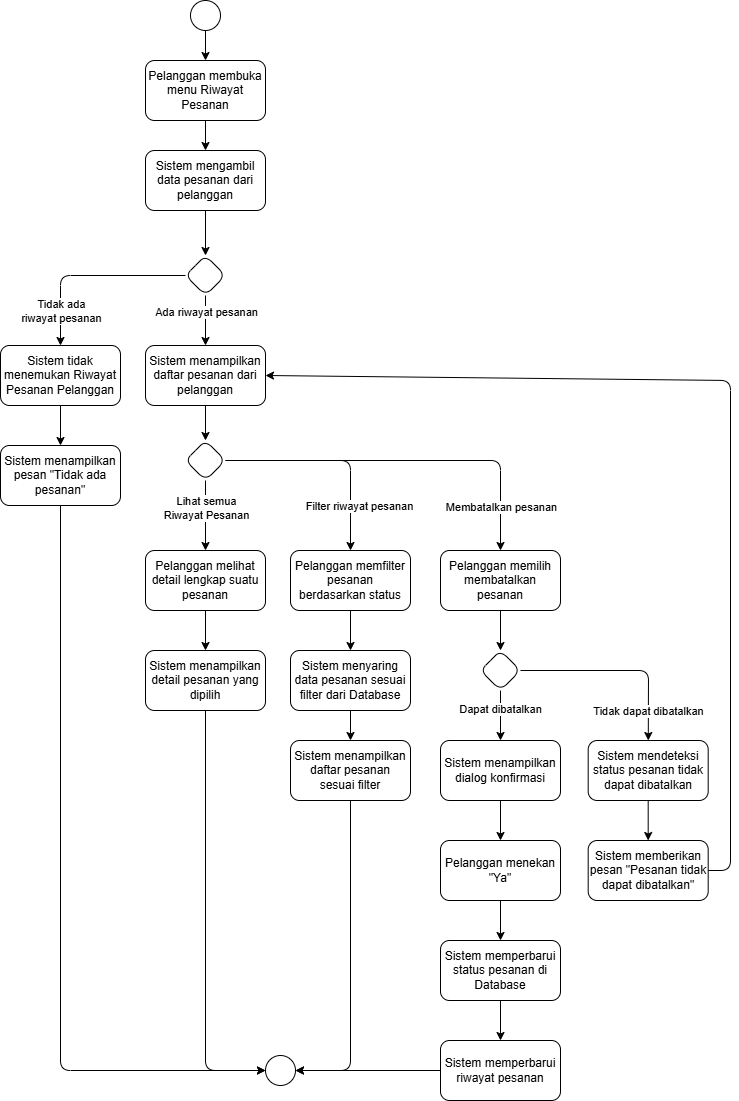

The diagram above was exported from draw.io. Its source (the exported page's mxGraphModel, read from the mxfile embedded in the PNG):
<mxGraphModel dx="906" dy="607" grid="1" gridSize="10" guides="1" tooltips="1" connect="1" arrows="1" fold="1" page="1" pageScale="1" pageWidth="850" pageHeight="1100" math="0" shadow="0">
  <root>
    <mxCell id="0" />
    <mxCell id="1" parent="0" />
    <mxCell id="5" style="edgeStyle=none;html=1;entryX=0.5;entryY=0;entryDx=0;entryDy=0;" edge="1" parent="1" source="3" target="4">
      <mxGeometry relative="1" as="geometry" />
    </mxCell>
    <mxCell id="3" value="" style="ellipse;whiteSpace=wrap;html=1;aspect=fixed;" vertex="1" parent="1">
      <mxGeometry x="250" y="40" width="30" height="30" as="geometry" />
    </mxCell>
    <mxCell id="59" style="edgeStyle=none;html=1;entryX=0.5;entryY=0;entryDx=0;entryDy=0;" edge="1" parent="1" source="4" target="6">
      <mxGeometry relative="1" as="geometry" />
    </mxCell>
    <mxCell id="4" value="Pelanggan membuka menu Riwayat Pesanan" style="rounded=1;whiteSpace=wrap;html=1;spacingTop=2;spacingLeft=2;spacingBottom=2;spacingRight=2;" vertex="1" parent="1">
      <mxGeometry x="205" y="100" width="120" height="60" as="geometry" />
    </mxCell>
    <mxCell id="9" value="" style="edgeStyle=none;html=1;" edge="1" parent="1" source="54" target="8">
      <mxGeometry relative="1" as="geometry" />
    </mxCell>
    <mxCell id="56" value="Ada riwayat pesanan" style="edgeLabel;html=1;align=center;verticalAlign=middle;resizable=0;points=[];" vertex="1" connectable="0" parent="9">
      <mxGeometry x="-0.36" y="2" relative="1" as="geometry">
        <mxPoint x="-2" as="offset" />
      </mxGeometry>
    </mxCell>
    <mxCell id="6" value="Sistem mengambil data pesanan dari pelanggan" style="whiteSpace=wrap;html=1;rounded=1;spacingTop=2;spacingLeft=2;spacingBottom=2;spacingRight=2;" vertex="1" parent="1">
      <mxGeometry x="205" y="190" width="120" height="60" as="geometry" />
    </mxCell>
    <mxCell id="61" style="edgeStyle=none;html=1;entryX=0.5;entryY=0;entryDx=0;entryDy=0;" edge="1" parent="1" source="8" target="60">
      <mxGeometry relative="1" as="geometry" />
    </mxCell>
    <mxCell id="8" value="Sistem menampilkan daftar pesanan dari pelanggan" style="whiteSpace=wrap;html=1;rounded=1;spacingTop=2;spacingLeft=2;spacingBottom=2;spacingRight=2;" vertex="1" parent="1">
      <mxGeometry x="205" y="385" width="120" height="60" as="geometry" />
    </mxCell>
    <mxCell id="13" value="" style="edgeStyle=none;html=1;" edge="1" parent="1" source="10" target="12">
      <mxGeometry relative="1" as="geometry" />
    </mxCell>
    <mxCell id="10" value="Pelanggan melihat detail lengkap suatu pesanan" style="whiteSpace=wrap;html=1;rounded=1;spacingTop=2;spacingLeft=2;spacingBottom=2;spacingRight=2;" vertex="1" parent="1">
      <mxGeometry x="205" y="590" width="120" height="60" as="geometry" />
    </mxCell>
    <mxCell id="75" style="edgeStyle=none;html=1;entryX=0;entryY=0.5;entryDx=0;entryDy=0;" edge="1" parent="1" source="12" target="67">
      <mxGeometry relative="1" as="geometry">
        <mxPoint x="330" y="1150" as="targetPoint" />
        <Array as="points">
          <mxPoint x="265" y="1110" />
        </Array>
      </mxGeometry>
    </mxCell>
    <mxCell id="12" value="Sistem menampilkan detail pesanan yang dipilih" style="whiteSpace=wrap;html=1;rounded=1;spacingTop=2;spacingLeft=2;spacingBottom=2;spacingRight=2;" vertex="1" parent="1">
      <mxGeometry x="205" y="690" width="120" height="60" as="geometry" />
    </mxCell>
    <mxCell id="16" value="" style="edgeStyle=none;html=1;" edge="1" parent="1" source="14" target="15">
      <mxGeometry relative="1" as="geometry" />
    </mxCell>
    <mxCell id="14" value="Pelanggan memfilter pesanan berdasarkan status" style="rounded=1;whiteSpace=wrap;html=1;spacingTop=2;spacingLeft=2;spacingBottom=2;spacingRight=2;" vertex="1" parent="1">
      <mxGeometry x="350" y="590" width="120" height="60" as="geometry" />
    </mxCell>
    <mxCell id="18" value="" style="edgeStyle=none;html=1;" edge="1" parent="1" source="15" target="17">
      <mxGeometry relative="1" as="geometry" />
    </mxCell>
    <mxCell id="15" value="Sistem menyaring data pesanan sesuai filter dari Database" style="whiteSpace=wrap;html=1;rounded=1;spacingTop=2;spacingLeft=2;spacingBottom=2;spacingRight=2;" vertex="1" parent="1">
      <mxGeometry x="350" y="690" width="120" height="60" as="geometry" />
    </mxCell>
    <mxCell id="76" style="edgeStyle=none;html=1;entryX=1;entryY=0.5;entryDx=0;entryDy=0;" edge="1" parent="1" source="17" target="67">
      <mxGeometry relative="1" as="geometry">
        <Array as="points">
          <mxPoint x="410" y="1110" />
        </Array>
      </mxGeometry>
    </mxCell>
    <mxCell id="17" value="Sistem menampilkan daftar pesanan sesuai filter" style="whiteSpace=wrap;html=1;rounded=1;spacingTop=2;spacingLeft=2;spacingBottom=2;spacingRight=2;" vertex="1" parent="1">
      <mxGeometry x="350" y="780" width="120" height="60" as="geometry" />
    </mxCell>
    <mxCell id="22" value="" style="edgeStyle=none;html=1;" edge="1" parent="1" source="45" target="21">
      <mxGeometry relative="1" as="geometry" />
    </mxCell>
    <mxCell id="51" value="Dapat dibatalkan" style="edgeLabel;html=1;align=center;verticalAlign=middle;resizable=0;points=[];" vertex="1" connectable="0" parent="22">
      <mxGeometry x="-0.2743" y="-1" relative="1" as="geometry">
        <mxPoint as="offset" />
      </mxGeometry>
    </mxCell>
    <mxCell id="20" value="Pelanggan memilih membatalkan pesanan" style="rounded=1;whiteSpace=wrap;html=1;spacingTop=2;spacingLeft=2;spacingBottom=2;spacingRight=2;" vertex="1" parent="1">
      <mxGeometry x="500" y="590" width="120" height="60" as="geometry" />
    </mxCell>
    <mxCell id="24" value="" style="edgeStyle=none;html=1;" edge="1" parent="1" source="21" target="23">
      <mxGeometry relative="1" as="geometry" />
    </mxCell>
    <mxCell id="21" value="Sistem menampilkan dialog konfirmasi" style="whiteSpace=wrap;html=1;rounded=1;spacingTop=2;spacingLeft=2;spacingBottom=2;spacingRight=2;" vertex="1" parent="1">
      <mxGeometry x="500" y="780" width="120" height="60" as="geometry" />
    </mxCell>
    <mxCell id="26" value="" style="edgeStyle=none;html=1;" edge="1" parent="1" source="23" target="25">
      <mxGeometry relative="1" as="geometry" />
    </mxCell>
    <mxCell id="23" value="Pelanggan menekan &quot;Ya&quot;" style="whiteSpace=wrap;html=1;rounded=1;spacingTop=2;spacingLeft=2;spacingBottom=2;spacingRight=2;" vertex="1" parent="1">
      <mxGeometry x="500" y="880" width="120" height="60" as="geometry" />
    </mxCell>
    <mxCell id="28" value="" style="edgeStyle=none;html=1;" edge="1" parent="1" source="25" target="27">
      <mxGeometry relative="1" as="geometry" />
    </mxCell>
    <mxCell id="25" value="Sistem memperbarui status pesanan di Database" style="whiteSpace=wrap;html=1;rounded=1;spacingTop=2;spacingLeft=2;spacingBottom=2;spacingRight=2;" vertex="1" parent="1">
      <mxGeometry x="500" y="980" width="120" height="60" as="geometry" />
    </mxCell>
    <mxCell id="68" style="edgeStyle=none;html=1;entryX=1;entryY=0.5;entryDx=0;entryDy=0;" edge="1" parent="1" source="27" target="67">
      <mxGeometry relative="1" as="geometry" />
    </mxCell>
    <mxCell id="27" value="Sistem memperbarui riwayat pesanan" style="whiteSpace=wrap;html=1;rounded=1;spacingTop=2;spacingLeft=2;spacingBottom=2;spacingRight=2;" vertex="1" parent="1">
      <mxGeometry x="500" y="1080" width="120" height="60" as="geometry" />
    </mxCell>
    <mxCell id="37" value="" style="edgeStyle=none;html=1;" edge="1" parent="1" source="32" target="36">
      <mxGeometry relative="1" as="geometry" />
    </mxCell>
    <mxCell id="32" value="Sistem tidak menemukan Riwayat Pesanan Pelanggan" style="whiteSpace=wrap;html=1;rounded=1;spacingTop=2;spacingLeft=2;spacingBottom=2;spacingRight=2;" vertex="1" parent="1">
      <mxGeometry x="60" y="385" width="120" height="60" as="geometry" />
    </mxCell>
    <mxCell id="74" style="edgeStyle=none;html=1;entryX=0;entryY=0.5;entryDx=0;entryDy=0;" edge="1" parent="1" source="36" target="67">
      <mxGeometry relative="1" as="geometry">
        <Array as="points">
          <mxPoint x="120" y="1110" />
        </Array>
      </mxGeometry>
    </mxCell>
    <mxCell id="36" value="Sistem menampilkan pesan &quot;Tidak ada pesanan&quot;" style="whiteSpace=wrap;html=1;rounded=1;spacingTop=2;spacingLeft=2;spacingBottom=2;spacingRight=2;" vertex="1" parent="1">
      <mxGeometry x="60" y="485" width="120" height="60" as="geometry" />
    </mxCell>
    <mxCell id="46" value="" style="edgeStyle=none;html=1;" edge="1" parent="1" source="20" target="45">
      <mxGeometry relative="1" as="geometry">
        <mxPoint x="560" y="650" as="sourcePoint" />
        <mxPoint x="560" y="790" as="targetPoint" />
      </mxGeometry>
    </mxCell>
    <mxCell id="48" value="" style="edgeStyle=none;html=1;exitX=1;exitY=0.5;exitDx=0;exitDy=0;" edge="1" parent="1" source="45" target="47">
      <mxGeometry relative="1" as="geometry">
        <mxPoint x="559.9976923076924" y="717.6923076923078" as="sourcePoint" />
        <Array as="points">
          <mxPoint x="708" y="710" />
        </Array>
      </mxGeometry>
    </mxCell>
    <mxCell id="52" value="Tidak dapat dibatalkan" style="edgeLabel;html=1;align=center;verticalAlign=middle;resizable=0;points=[];" vertex="1" connectable="0" parent="48">
      <mxGeometry x="0.0005" y="-1" relative="1" as="geometry">
        <mxPoint x="28" y="39" as="offset" />
      </mxGeometry>
    </mxCell>
    <mxCell id="45" value="" style="rhombus;whiteSpace=wrap;html=1;rounded=1;" vertex="1" parent="1">
      <mxGeometry x="540" y="690" width="40" height="40" as="geometry" />
    </mxCell>
    <mxCell id="50" style="edgeStyle=none;html=1;entryX=0.5;entryY=0;entryDx=0;entryDy=0;" edge="1" parent="1" source="47" target="49">
      <mxGeometry relative="1" as="geometry" />
    </mxCell>
    <mxCell id="47" value="Sistem mendeteksi status pesanan tidak dapat dibatalkan" style="whiteSpace=wrap;html=1;rounded=1;" vertex="1" parent="1">
      <mxGeometry x="647.69" y="780" width="120" height="60" as="geometry" />
    </mxCell>
    <mxCell id="73" style="edgeStyle=none;html=1;entryX=1;entryY=0.5;entryDx=0;entryDy=0;exitX=1;exitY=0.5;exitDx=0;exitDy=0;" edge="1" parent="1" source="49" target="8">
      <mxGeometry relative="1" as="geometry">
        <Array as="points">
          <mxPoint x="790" y="910" />
          <mxPoint x="790" y="420" />
        </Array>
      </mxGeometry>
    </mxCell>
    <mxCell id="49" value="Sistem memberikan pesan &quot;Pesanan tidak dapat dibatalkan&quot;" style="whiteSpace=wrap;html=1;rounded=1;" vertex="1" parent="1">
      <mxGeometry x="647.69" y="880" width="120" height="60" as="geometry" />
    </mxCell>
    <mxCell id="55" value="" style="edgeStyle=none;html=1;" edge="1" parent="1" source="6" target="54">
      <mxGeometry relative="1" as="geometry">
        <mxPoint x="265" y="410" as="sourcePoint" />
        <mxPoint x="265" y="550" as="targetPoint" />
      </mxGeometry>
    </mxCell>
    <mxCell id="57" style="edgeStyle=none;html=1;entryX=0.5;entryY=0;entryDx=0;entryDy=0;" edge="1" parent="1" source="54" target="32">
      <mxGeometry relative="1" as="geometry">
        <Array as="points">
          <mxPoint x="120" y="315" />
        </Array>
      </mxGeometry>
    </mxCell>
    <mxCell id="58" value="Tidak ada&lt;div&gt;riwayat pesanan&lt;/div&gt;" style="edgeLabel;html=1;align=center;verticalAlign=middle;resizable=0;points=[];" vertex="1" connectable="0" parent="57">
      <mxGeometry x="-0.0545" relative="1" as="geometry">
        <mxPoint x="-33" y="35" as="offset" />
      </mxGeometry>
    </mxCell>
    <mxCell id="54" value="" style="rhombus;whiteSpace=wrap;html=1;rounded=1;" vertex="1" parent="1">
      <mxGeometry x="245" y="295" width="40" height="40" as="geometry" />
    </mxCell>
    <mxCell id="62" style="edgeStyle=none;html=1;entryX=0.5;entryY=0;entryDx=0;entryDy=0;" edge="1" parent="1" source="60" target="14">
      <mxGeometry relative="1" as="geometry">
        <Array as="points">
          <mxPoint x="410" y="500" />
        </Array>
      </mxGeometry>
    </mxCell>
    <mxCell id="63" value="Filter riwayat pesanan" style="edgeLabel;html=1;align=center;verticalAlign=middle;resizable=0;points=[];" vertex="1" connectable="0" parent="62">
      <mxGeometry x="-0.16" y="1" relative="1" as="geometry">
        <mxPoint x="43" y="46" as="offset" />
      </mxGeometry>
    </mxCell>
    <mxCell id="64" style="edgeStyle=none;html=1;entryX=0.5;entryY=0;entryDx=0;entryDy=0;" edge="1" parent="1" source="60" target="20">
      <mxGeometry relative="1" as="geometry">
        <Array as="points">
          <mxPoint x="560" y="500" />
        </Array>
      </mxGeometry>
    </mxCell>
    <mxCell id="66" value="Membatalkan pesanan" style="edgeLabel;html=1;align=center;verticalAlign=middle;resizable=0;points=[];" vertex="1" connectable="0" parent="64">
      <mxGeometry x="0.6671" y="4" relative="1" as="geometry">
        <mxPoint x="-4" y="17" as="offset" />
      </mxGeometry>
    </mxCell>
    <mxCell id="69" style="edgeStyle=none;html=1;entryX=0.5;entryY=0;entryDx=0;entryDy=0;" edge="1" parent="1" source="60" target="10">
      <mxGeometry relative="1" as="geometry" />
    </mxCell>
    <mxCell id="72" value="Lihat semua&lt;div&gt;Riwayat Pesanan&lt;/div&gt;" style="edgeLabel;html=1;align=center;verticalAlign=middle;resizable=0;points=[];" vertex="1" connectable="0" parent="69">
      <mxGeometry x="-0.2171" y="-3" relative="1" as="geometry">
        <mxPoint x="3" as="offset" />
      </mxGeometry>
    </mxCell>
    <mxCell id="60" value="" style="rhombus;whiteSpace=wrap;html=1;rounded=1;" vertex="1" parent="1">
      <mxGeometry x="245" y="480" width="40" height="40" as="geometry" />
    </mxCell>
    <mxCell id="67" value="" style="ellipse;whiteSpace=wrap;html=1;aspect=fixed;" vertex="1" parent="1">
      <mxGeometry x="325" y="1095" width="30" height="30" as="geometry" />
    </mxCell>
  </root>
</mxGraphModel>